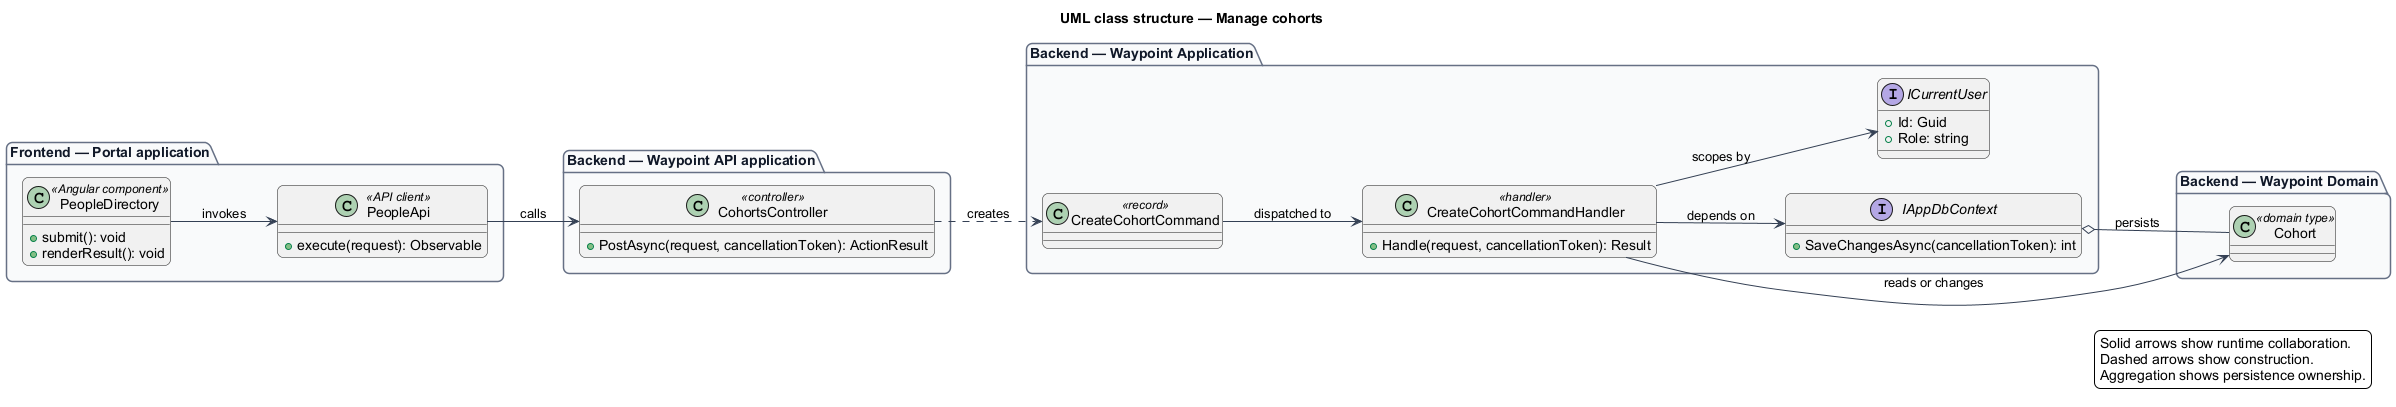

The diagram above was rendered by PlantUML. Its source (embedded in the PNG):
@startuml
left to right direction
title UML class structure — Manage cohorts
skinparam backgroundColor #FFFFFF
skinparam shadowing false
skinparam roundcorner 12
skinparam defaultFontName Arial
skinparam ArrowColor #344054
skinparam rectangle {
  BorderColor #344054
  FontColor #101828
}
skinparam package {
  BorderColor #667085
  FontColor #101828
  BackgroundColor #F9FAFB
}
package "Frontend — Portal application" {
  class "PeopleDirectory" as page_PeopleDirectory <<Angular component>> {
    +submit(): void
    +renderResult(): void
  }
  class "PeopleApi" as client_PeopleApi <<API client>> {
    +execute(request): Observable
  }
}
package "Backend — Waypoint API application" {
  class "CohortsController" as controller_CohortsController <<controller>> {
    +PostAsync(request, cancellationToken): ActionResult
  }
}
package "Backend — Waypoint Application" {
  class "CreateCohortCommand" as request_CreateCohortCommand <<record>>
  class "CreateCohortCommandHandler" as handler_CreateCohortCommandHandler <<handler>> {
    +Handle(request, cancellationToken): Result
  }
  interface IAppDbContext {
    +SaveChangesAsync(cancellationToken): int
  }
  interface ICurrentUser {
    +Id: Guid
    +Role: string
  }
}
package "Backend — Waypoint Domain" {
  class "Cohort" as entity_Cohort <<domain type>>
}
page_PeopleDirectory --> client_PeopleApi : invokes
client_PeopleApi --> controller_CohortsController : calls
controller_CohortsController ..> request_CreateCohortCommand : creates
request_CreateCohortCommand --> handler_CreateCohortCommandHandler : dispatched to
handler_CreateCohortCommandHandler --> IAppDbContext : depends on
handler_CreateCohortCommandHandler --> ICurrentUser : scopes by
handler_CreateCohortCommandHandler --> entity_Cohort : reads or changes
IAppDbContext o-- entity_Cohort : persists
legend right
  Solid arrows show runtime collaboration.
  Dashed arrows show construction.
  Aggregation shows persistence ownership.
endlegend
@enduml